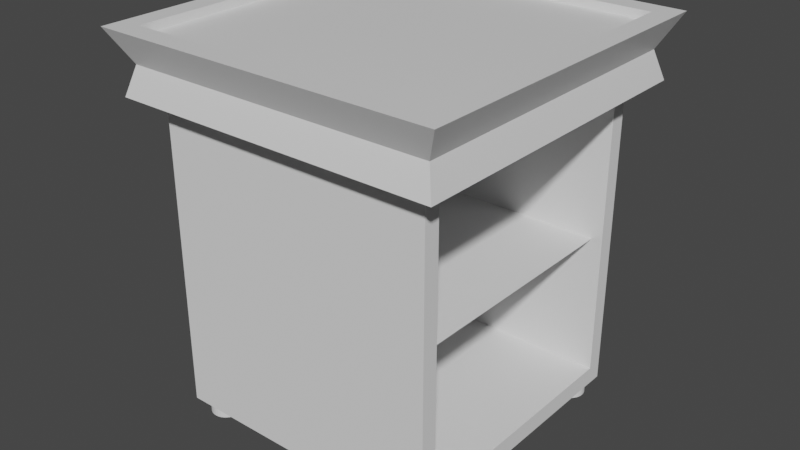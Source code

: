 # Source: Small_Table.blend  (saved by Blender 2.80.75; exported with 4.5.12 LTS)
import bpy
from mathutils import Matrix  # noqa: F401  (used for matrix-valued properties, if any)

bpy.ops.wm.read_factory_settings(use_empty=True)
scene = bpy.context.scene
scene.name = 'Scene'

# ---- collections
col_collection = bpy.data.collections.new('Collection'); scene.collection.children.link(col_collection)

# ---- materials (node trees are filled in below, after node groups)
mat_material = bpy.data.materials.new('Material')
mat_material.alpha_threshold = 0.0
mat_material.use_transparent_shadow = False
mat_material.line_color = (0.0, 0.0, 0.0, 1.0)

# ---- material node trees
mat_material.use_nodes = True; mat_material.node_tree.nodes.clear()
_N = mat_material.node_tree.nodes; _L = mat_material.node_tree.links
n0 = _N.new('ShaderNodeOutputMaterial'); n0.name = 'Material Output'; n0.location = (300, 300)
n1 = _N.new('ShaderNodeBsdfPrincipled'); n1.name = 'Principled BSDF'; n1.location = (10, 300)
n1.distribution = 'GGX'
n1.subsurface_method = 'BURLEY'
n1.inputs[2].default_value = 0.4
n1.inputs[3].default_value = 1.45
n1.inputs[27].default_value = (0.0, 0.0, 0.0, 1.0)
n1.inputs[28].default_value = 1.0
_L.new(n1.outputs[0], n0.inputs[0])
n0.is_active_output = True

# ---- world
world_world = bpy.data.worlds.new('World'); scene.world = world_world
world_world.use_nodes = True; world_world.node_tree.nodes.clear()
_N = world_world.node_tree.nodes; _L = world_world.node_tree.links
n0 = _N.new('ShaderNodeOutputWorld'); n0.name = 'World Output'; n0.location = (300, 300)
n1 = _N.new('ShaderNodeBackground'); n1.name = 'Background'; n1.location = (10, 300)
n1.inputs[0].default_value = (0.05088, 0.05088, 0.05088, 1.0)
_L.new(n1.outputs[0], n0.inputs[0])
n0.is_active_output = True
world_world.color = (0.05088, 0.05088, 0.05088)
world_world.use_sun_shadow = False
world_world.sun_shadow_jitter_overblur = 0.0

# ---- meshes
me_cube = bpy.data.meshes.new('Cube')
me_cube.from_pydata([(0.9751, 0.9751, 1.061), (1.055, 1.055, -1.026), (0.9751, -0.9751, 1.061), (1.055, -1.055, -1.026), (-0.9751, 0.9751, 1.061), (-1.055, 1.055, -1.026), (-0.9751, -0.9751, 1.061), (-1.055, -1.055, -1.026), (1.0, 1.0, -0.06207), (-1.0, -1.0, -0.06207), (1.0, -1.0, -0.06207), (-1.0, 1.0, -0.06207), (1.114, -1.114, 1.061), (-1.114, -1.114, 1.061), (1.114, 1.114, 1.061), (-1.114, 1.114, 1.061), (0.9751, -0.9751, 0.691), (-0.9751, -0.9751, 0.691), (0.9751, 0.9751, 0.691), (-0.9751, 0.9751, 0.691), (0.9751, -0.9751, 0.7805), (-0.9751, -0.9751, 0.7805), (0.9751, 0.9751, 0.7805), (-0.9751, 0.9751, 0.7805)], [], [(6, 2, 16, 17), (10, 12, 13, 9), (9, 13, 15, 11), (5, 1, 3, 7), (8, 14, 12, 10), (11, 15, 14, 8), (5, 11, 8, 1), (1, 8, 10, 3), (7, 9, 11, 5), (3, 10, 9, 7), (2, 6, 13, 12), (0, 2, 12, 14), (6, 4, 15, 13), (4, 0, 14, 15), (18, 19, 23, 22), (0, 4, 19, 18), (2, 0, 18, 16), (4, 6, 17, 19), (22, 23, 21, 20), (16, 18, 22, 20), (19, 17, 21, 23), (17, 16, 20, 21)])
_uv = me_cube.uv_layers.new(name='UVMap')
_uv.uv.foreach_set('vector', [0.6094, 0.2344, 0.3906, 0.2344, 0.3906, 0.2344, 0.6094, 0.2344, 0.4922, 0.25, 0.625, 0.25, 0.625, 0.5, 0.4922, 0.5, 0.4922, 0.5, 0.625, 0.5, 0.625, 0.75, 0.4922, 0.75, 0.375, 0.75, 0.625, 0.75, 0.625, 1.0, 0.375, 1.0, 0.2422, 0.5, 0.375, 0.5, 0.375, 0.75, 0.2422, 0.75, 0.7422, 0.5, 0.875, 0.5, 0.875, 0.75, 0.7422, 0.75, 0.625, 0.5, 0.7422, 0.5, 0.7422, 0.75, 0.625, 0.75, 0.125, 0.5, 0.2422, 0.5, 0.2422, 0.75, 0.125, 0.75, 0.375, 0.5, 0.4922, 0.5, 0.4922, 0.75, 0.375, 0.75, 0.375, 0.25, 0.4922, 0.25, 0.4922, 0.5, 0.375, 0.5, 0.3906, 0.2344, 0.6094, 0.2344, 0.625, 0.25, 0.375, 0.25, 0.3906, 0.01562, 0.3906, 0.2344, 0.375, 0.25, 0.375, 0.0, 0.6094, 0.2344, 0.6094, 0.01562, 0.625, 0.0, 0.625, 0.25, 0.6094, 0.01562, 0.3906, 0.01562, 0.375, 0.0, 0.625, 0.0, 0.3906, 0.01562, 0.6094, 0.01562, 0.6094, 0.01562, 0.3906, 0.01562, 0.3906, 0.01562, 0.6094, 0.01562, 0.6094, 0.01562, 0.3906, 0.01562, 0.3906, 0.2344, 0.3906, 0.01562, 0.3906, 0.01562, 0.3906, 0.2344, 0.6094, 0.01562, 0.6094, 0.2344, 0.6094, 0.2344, 0.6094, 0.01562, 0.3906, 0.01562, 0.6094, 0.01562, 0.6094, 0.2344, 0.3906, 0.2344, 0.3906, 0.2344, 0.3906, 0.01562, 0.3906, 0.01562, 0.3906, 0.2344, 0.6094, 0.01562, 0.6094, 0.2344, 0.6094, 0.2344, 0.6094, 0.01562, 0.6094, 0.2344, 0.3906, 0.2344, 0.3906, 0.2344, 0.6094, 0.2344])
_uv.active_render = True
_uv = me_cube.uv_layers.new(name='UVMap.001')
_uv.uv.foreach_set('vector', [0.6094, 0.2344, 0.3906, 0.2344, 0.3906, 0.2344, 0.6094, 0.2344, 0.4922, 0.25, 0.625, 0.25, 0.625, 0.5, 0.4922, 0.5, 0.4922, 0.5, 0.625, 0.5, 0.625, 0.75, 0.4922, 0.75, 0.375, 0.75, 0.625, 0.75, 0.625, 1.0, 0.375, 1.0, 0.2422, 0.5, 0.375, 0.5, 0.375, 0.75, 0.2422, 0.75, 0.7422, 0.5, 0.875, 0.5, 0.875, 0.75, 0.7422, 0.75, 0.625, 0.5, 0.7422, 0.5, 0.7422, 0.75, 0.625, 0.75, 0.125, 0.5, 0.2422, 0.5, 0.2422, 0.75, 0.125, 0.75, 0.375, 0.5, 0.4922, 0.5, 0.4922, 0.75, 0.375, 0.75, 0.375, 0.25, 0.4922, 0.25, 0.4922, 0.5, 0.375, 0.5, 0.3906, 0.2344, 0.6094, 0.2344, 0.625, 0.25, 0.375, 0.25, 0.3906, 0.01562, 0.3906, 0.2344, 0.375, 0.25, 0.375, 0.0, 0.6094, 0.2344, 0.6094, 0.01562, 0.625, 0.0, 0.625, 0.25, 0.6094, 0.01562, 0.3906, 0.01562, 0.375, 0.0, 0.625, 0.0, 0.3906, 0.01562, 0.6094, 0.01562, 0.6094, 0.01562, 0.3906, 0.01562, 0.3906, 0.01562, 0.6094, 0.01562, 0.6094, 0.01562, 0.3906, 0.01562, 0.3906, 0.2344, 0.3906, 0.01562, 0.3906, 0.01562, 0.3906, 0.2344, 0.6094, 0.01562, 0.6094, 0.2344, 0.6094, 0.2344, 0.6094, 0.01562, 0.3906, 0.01562, 0.6094, 0.01562, 0.6094, 0.2344, 0.3906, 0.2344, 0.3906, 0.2344, 0.3906, 0.01562, 0.3906, 0.01562, 0.3906, 0.2344, 0.6094, 0.01562, 0.6094, 0.2344, 0.6094, 0.2344, 0.6094, 0.01562, 0.6094, 0.2344, 0.3906, 0.2344, 0.3906, 0.2344, 0.6094, 0.2344])
me_cube.materials.append(mat_material)
me_cube.use_remesh_preserve_volume = False
me_cube.use_remesh_preserve_attributes = False
me_cube.use_mirror_vertex_groups = False
me_cube.update()
me_cube_001 = bpy.data.meshes.new('Cube.001')
me_cube_001.from_pydata([(-1.0, -1.0, -1.0), (-1.0, -1.0, 1.0), (-1.0, 1.0, -1.0), (-1.0, 1.0, 1.0), (1.0, -0.8844, -0.8844), (1.0, -0.8844, 0.8844), (1.0, 0.8844, -0.8844), (1.0, 0.8844, 0.8844), (1.0, 1.0, 1.0), (1.0, 1.0, -1.0), (1.0, -1.0, -1.0), (1.0, -1.0, 1.0), (-0.7488, 0.8844, 0.8844), (-0.7488, 0.8844, -0.8844), (-0.7488, -0.8844, -0.8844), (-0.7488, -0.8844, 0.8844), (-1.0, -1.0, 0.02364), (-1.0, 1.0, 0.02364), (1.0, 1.0, 0.02364), (1.0, -1.0, 0.02364), (1.0, 0.8844, 0.0209), (1.0, -0.8844, 0.0209), (-0.7488, 0.8844, 0.0209), (-0.7488, -0.8844, 0.0209), (0.9244, 0.8844, 0.0209), (0.9244, -0.8844, 0.0209)], [], [(16, 1, 3, 17), (17, 3, 8, 18), (4, 6, 13, 14), (19, 11, 1, 16), (2, 9, 10, 0), (8, 3, 1, 11), (20, 6, 9, 18), (6, 4, 10, 9), (5, 7, 8, 11), (21, 5, 11, 19), (22, 12, 15, 23), (7, 5, 15, 12), (20, 7, 12, 22), (21, 4, 14, 23), (5, 21, 23, 15), (6, 20, 22, 13), (13, 22, 23, 14), (4, 21, 19, 10), (7, 20, 18, 8), (10, 19, 16, 0), (2, 17, 18, 9), (0, 16, 17, 2), (23, 22, 24, 25)])
_uv = me_cube_001.uv_layers.new(name='UVMap')
_uv.uv.foreach_set('vector', [0.503, 0.0, 0.625, 0.0, 0.625, 0.25, 0.503, 0.25, 0.503, 0.25, 0.625, 0.25, 0.625, 0.5, 0.503, 0.5, 0.3895, 0.7355, 0.3895, 0.5145, 0.3895, 0.5145, 0.3895, 0.7355, 0.503, 0.75, 0.625, 0.75, 0.625, 1.0, 0.503, 1.0, 0.125, 0.5, 0.375, 0.5, 0.375, 0.75, 0.125, 0.75, 0.625, 0.5, 0.875, 0.5, 0.875, 0.75, 0.625, 0.75, 0.5026, 0.5145, 0.3895, 0.5145, 0.375, 0.5, 0.503, 0.5, 0.3895, 0.5145, 0.3895, 0.7355, 0.375, 0.75, 0.375, 0.5, 0.6105, 0.7355, 0.6105, 0.5145, 0.625, 0.5, 0.625, 0.75, 0.5026, 0.7355, 0.6105, 0.7355, 0.625, 0.75, 0.503, 0.75, 0.5026, 0.5145, 0.6105, 0.5145, 0.6105, 0.7355, 0.5026, 0.7355, 0.6105, 0.5145, 0.6105, 0.7355, 0.6105, 0.7355, 0.6105, 0.5145, 0.5026, 0.5145, 0.6105, 0.5145, 0.6105, 0.5145, 0.5026, 0.5145, 0.5026, 0.7355, 0.3895, 0.7355, 0.3895, 0.7355, 0.5026, 0.7355, 0.6105, 0.7355, 0.5026, 0.7355, 0.5026, 0.7355, 0.6105, 0.7355, 0.3895, 0.5145, 0.5026, 0.5145, 0.5026, 0.5145, 0.3895, 0.5145, 0.3895, 0.5145, 0.5026, 0.5145, 0.5026, 0.7355, 0.3895, 0.7355, 0.3895, 0.7355, 0.5026, 0.7355, 0.503, 0.75, 0.375, 0.75, 0.6105, 0.5145, 0.5026, 0.5145, 0.503, 0.5, 0.625, 0.5, 0.375, 0.75, 0.503, 0.75, 0.503, 1.0, 0.375, 1.0, 0.375, 0.25, 0.503, 0.25, 0.503, 0.5, 0.375, 0.5, 0.375, 0.0, 0.503, 0.0, 0.503, 0.25, 0.375, 0.25, 0.5026, 0.7355, 0.5026, 0.5145, 0.5026, 0.5145, 0.5026, 0.7355])
_uv.active_render = True
_uv = me_cube_001.uv_layers.new(name='UVMap.001')
_uv.uv.foreach_set('vector', [0.503, 0.0, 0.625, 0.0, 0.625, 0.25, 0.503, 0.25, 0.503, 0.25, 0.625, 0.25, 0.625, 0.5, 0.503, 0.5, 0.3895, 0.7355, 0.3895, 0.5145, 0.3895, 0.5145, 0.3895, 0.7355, 0.503, 0.75, 0.625, 0.75, 0.625, 1.0, 0.503, 1.0, 0.125, 0.5, 0.375, 0.5, 0.375, 0.75, 0.125, 0.75, 0.625, 0.5, 0.875, 0.5, 0.875, 0.75, 0.625, 0.75, 0.5026, 0.5145, 0.3895, 0.5145, 0.375, 0.5, 0.503, 0.5, 0.3895, 0.5145, 0.3895, 0.7355, 0.375, 0.75, 0.375, 0.5, 0.6105, 0.7355, 0.6105, 0.5145, 0.625, 0.5, 0.625, 0.75, 0.5026, 0.7355, 0.6105, 0.7355, 0.625, 0.75, 0.503, 0.75, 0.5026, 0.5145, 0.6105, 0.5145, 0.6105, 0.7355, 0.5026, 0.7355, 0.6105, 0.5145, 0.6105, 0.7355, 0.6105, 0.7355, 0.6105, 0.5145, 0.5026, 0.5145, 0.6105, 0.5145, 0.6105, 0.5145, 0.5026, 0.5145, 0.5026, 0.7355, 0.3895, 0.7355, 0.3895, 0.7355, 0.5026, 0.7355, 0.6105, 0.7355, 0.5026, 0.7355, 0.5026, 0.7355, 0.6105, 0.7355, 0.3895, 0.5145, 0.5026, 0.5145, 0.5026, 0.5145, 0.3895, 0.5145, 0.3895, 0.5145, 0.5026, 0.5145, 0.5026, 0.7355, 0.3895, 0.7355, 0.3895, 0.7355, 0.5026, 0.7355, 0.503, 0.75, 0.375, 0.75, 0.6105, 0.5145, 0.5026, 0.5145, 0.503, 0.5, 0.625, 0.5, 0.375, 0.75, 0.503, 0.75, 0.503, 1.0, 0.375, 1.0, 0.375, 0.25, 0.503, 0.25, 0.503, 0.5, 0.375, 0.5, 0.375, 0.0, 0.503, 0.0, 0.503, 0.25, 0.375, 0.25, 0.5026, 0.7355, 0.5026, 0.5145, 0.5026, 0.5145, 0.5026, 0.7355])
me_cube_001.use_remesh_preserve_volume = False
me_cube_001.use_remesh_preserve_attributes = False
me_cube_001.use_mirror_vertex_groups = False
me_cube_001.update()
me_cylinder_001 = bpy.data.meshes.new('Cylinder.001')
me_cylinder_001.from_pydata([(0.0, 1.0, -1.0), (0.0, 1.0, 1.0), (0.1951, 0.9808, -1.0), (0.1951, 0.9808, 1.0), (0.3827, 0.9239, -1.0), (0.3827, 0.9239, 1.0), (0.5556, 0.8315, -1.0), (0.5556, 0.8315, 1.0), (0.7071, 0.7071, -1.0), (0.7071, 0.7071, 1.0), (0.8315, 0.5556, -1.0), (0.8315, 0.5556, 1.0), (0.9239, 0.3827, -1.0), (0.9239, 0.3827, 1.0), (0.9808, 0.1951, -1.0), (0.9808, 0.1951, 1.0), (1.0, 7.55e-08, -1.0), (1.0, 7.55e-08, 1.0), (0.9808, -0.1951, -1.0), (0.9808, -0.1951, 1.0), (0.9239, -0.3827, -1.0), (0.9239, -0.3827, 1.0), (0.8315, -0.5556, -1.0), (0.8315, -0.5556, 1.0), (0.7071, -0.7071, -1.0), (0.7071, -0.7071, 1.0), (0.5556, -0.8315, -1.0), (0.5556, -0.8315, 1.0), (0.3827, -0.9239, -1.0), (0.3827, -0.9239, 1.0), (0.1951, -0.9808, -1.0), (0.1951, -0.9808, 1.0), (-3.258e-07, -1.0, -1.0), (-3.258e-07, -1.0, 1.0), (-0.1951, -0.9808, -1.0), (-0.1951, -0.9808, 1.0), (-0.3827, -0.9239, -1.0), (-0.3827, -0.9239, 1.0), (-0.5556, -0.8315, -1.0), (-0.5556, -0.8315, 1.0), (-0.7071, -0.7071, -1.0), (-0.7071, -0.7071, 1.0), (-0.8315, -0.5556, -1.0), (-0.8315, -0.5556, 1.0), (-0.9239, -0.3827, -1.0), (-0.9239, -0.3827, 1.0), (-0.9808, -0.1951, -1.0), (-0.9808, -0.1951, 1.0), (-1.0, 9.656e-07, -1.0), (-1.0, 9.656e-07, 1.0), (-0.9808, 0.1951, -1.0), (-0.9808, 0.1951, 1.0), (-0.9239, 0.3827, -1.0), (-0.9239, 0.3827, 1.0), (-0.8315, 0.5556, -1.0), (-0.8315, 0.5556, 1.0), (-0.7071, 0.7071, -1.0), (-0.7071, 0.7071, 1.0), (-0.5556, 0.8315, -1.0), (-0.5556, 0.8315, 1.0), (-0.3827, 0.9239, -1.0), (-0.3827, 0.9239, 1.0), (-0.1951, 0.9808, -1.0), (-0.1951, 0.9808, 1.0)], [], [(0, 1, 3, 2), (2, 3, 5, 4), (4, 5, 7, 6), (6, 7, 9, 8), (8, 9, 11, 10), (10, 11, 13, 12), (12, 13, 15, 14), (14, 15, 17, 16), (16, 17, 19, 18), (18, 19, 21, 20), (20, 21, 23, 22), (22, 23, 25, 24), (24, 25, 27, 26), (26, 27, 29, 28), (28, 29, 31, 30), (30, 31, 33, 32), (32, 33, 35, 34), (34, 35, 37, 36), (36, 37, 39, 38), (38, 39, 41, 40), (40, 41, 43, 42), (42, 43, 45, 44), (44, 45, 47, 46), (46, 47, 49, 48), (48, 49, 51, 50), (50, 51, 53, 52), (52, 53, 55, 54), (54, 55, 57, 56), (56, 57, 59, 58), (58, 59, 61, 60), (3, 1, 63, 61, 59, 57, 55, 53, 51, 49, 47, 45, 43, 41, 39, 37, 35, 33, 31, 29, 27, 25, 23, 21, 19, 17, 15, 13, 11, 9, 7, 5), (60, 61, 63, 62), (62, 63, 1, 0), (0, 2, 4, 6, 8, 10, 12, 14, 16, 18, 20, 22, 24, 26, 28, 30, 32, 34, 36, 38, 40, 42, 44, 46, 48, 50, 52, 54, 56, 58, 60, 62)])
_uv = me_cylinder_001.uv_layers.new(name='UVMap')
_uv.uv.foreach_set('vector', [1.0, 0.5, 1.0, 1.0, 0.9688, 1.0, 0.9688, 0.5, 0.9688, 0.5, 0.9688, 1.0, 0.9375, 1.0, 0.9375, 0.5, 0.9375, 0.5, 0.9375, 1.0, 0.9062, 1.0, 0.9062, 0.5, 0.9062, 0.5, 0.9062, 1.0, 0.875, 1.0, 0.875, 0.5, 0.875, 0.5, 0.875, 1.0, 0.8438, 1.0, 0.8438, 0.5, 0.8438, 0.5, 0.8438, 1.0, 0.8125, 1.0, 0.8125, 0.5, 0.8125, 0.5, 0.8125, 1.0, 0.7812, 1.0, 0.7812, 0.5, 0.7812, 0.5, 0.7812, 1.0, 0.75, 1.0, 0.75, 0.5, 0.75, 0.5, 0.75, 1.0, 0.7188, 1.0, 0.7188, 0.5, 0.7188, 0.5, 0.7188, 1.0, 0.6875, 1.0, 0.6875, 0.5, 0.6875, 0.5, 0.6875, 1.0, 0.6562, 1.0, 0.6562, 0.5, 0.6562, 0.5, 0.6562, 1.0, 0.625, 1.0, 0.625, 0.5, 0.625, 0.5, 0.625, 1.0, 0.5938, 1.0, 0.5938, 0.5, 0.5938, 0.5, 0.5938, 1.0, 0.5625, 1.0, 0.5625, 0.5, 0.5625, 0.5, 0.5625, 1.0, 0.5312, 1.0, 0.5312, 0.5, 0.5312, 0.5, 0.5312, 1.0, 0.5, 1.0, 0.5, 0.5, 0.5, 0.5, 0.5, 1.0, 0.4688, 1.0, 0.4688, 0.5, 0.4688, 0.5, 0.4688, 1.0, 0.4375, 1.0, 0.4375, 0.5, 0.4375, 0.5, 0.4375, 1.0, 0.4062, 1.0, 0.4062, 0.5, 0.4062, 0.5, 0.4062, 1.0, 0.375, 1.0, 0.375, 0.5, 0.375, 0.5, 0.375, 1.0, 0.3438, 1.0, 0.3438, 0.5, 0.3438, 0.5, 0.3438, 1.0, 0.3125, 1.0, 0.3125, 0.5, 0.3125, 0.5, 0.3125, 1.0, 0.2812, 1.0, 0.2812, 0.5, 0.2812, 0.5, 0.2812, 1.0, 0.25, 1.0, 0.25, 0.5, 0.25, 0.5, 0.25, 1.0, 0.2188, 1.0, 0.2188, 0.5, 0.2188, 0.5, 0.2188, 1.0, 0.1875, 1.0, 0.1875, 0.5, 0.1875, 0.5, 0.1875, 1.0, 0.1562, 1.0, 0.1562, 0.5, 0.1562, 0.5, 0.1562, 1.0, 0.125, 1.0, 0.125, 0.5, 0.125, 0.5, 0.125, 1.0, 0.09375, 1.0, 0.09375, 0.5, 0.09375, 0.5, 0.09375, 1.0, 0.0625, 1.0, 0.0625, 0.5, 0.2968, 0.4854, 0.25, 0.49, 0.2032, 0.4854, 0.1582, 0.4717, 0.1167, 0.4496, 0.08029, 0.4197, 0.05045, 0.3833, 0.02827, 0.3418, 0.01461, 0.2968, 0.01, 0.25, 0.01461, 0.2032, 0.02827, 0.1582, 0.05045, 0.1167, 0.08029, 0.08029, 0.1167, 0.05045, 0.1582, 0.02827, 0.2032, 0.01461, 0.25, 0.01, 0.2968, 0.01461, 0.3418, 0.02827, 0.3833, 0.05045, 0.4197, 0.08029, 0.4496, 0.1167, 0.4717, 0.1582, 0.4854, 0.2032, 0.49, 0.25, 0.4854, 0.2968, 0.4717, 0.3418, 0.4496, 0.3833, 0.4197, 0.4197, 0.3833, 0.4496, 0.3418, 0.4717, 0.0625, 0.5, 0.0625, 1.0, 0.03125, 1.0, 0.03125, 0.5, 0.03125, 0.5, 0.03125, 1.0, 0.0, 1.0, 0.0, 0.5, 0.75, 0.49, 0.7968, 0.4854, 0.8418, 0.4717, 0.8833, 0.4496, 0.9197, 0.4197, 0.9496, 0.3833, 0.9717, 0.3418, 0.9854, 0.2968, 0.99, 0.25, 0.9854, 0.2032, 0.9717, 0.1582, 0.9496, 0.1167, 0.9197, 0.08029, 0.8833, 0.05045, 0.8418, 0.02827, 0.7968, 0.01461, 0.75, 0.01, 0.7032, 0.01461, 0.6582, 0.02827, 0.6167, 0.05045, 0.5803, 0.08029, 0.5504, 0.1167, 0.5283, 0.1582, 0.5146, 0.2032, 0.51, 0.25, 0.5146, 0.2968, 0.5283, 0.3418, 0.5504, 0.3833, 0.5803, 0.4197, 0.6167, 0.4496, 0.6582, 0.4717, 0.7032, 0.4854])
_uv.active_render = True
_uv = me_cylinder_001.uv_layers.new(name='UVMap.001')
_uv.uv.foreach_set('vector', [1.0, 0.5, 1.0, 1.0, 0.9688, 1.0, 0.9688, 0.5, 0.9688, 0.5, 0.9688, 1.0, 0.9375, 1.0, 0.9375, 0.5, 0.9375, 0.5, 0.9375, 1.0, 0.9062, 1.0, 0.9062, 0.5, 0.9062, 0.5, 0.9062, 1.0, 0.875, 1.0, 0.875, 0.5, 0.875, 0.5, 0.875, 1.0, 0.8438, 1.0, 0.8438, 0.5, 0.8438, 0.5, 0.8438, 1.0, 0.8125, 1.0, 0.8125, 0.5, 0.8125, 0.5, 0.8125, 1.0, 0.7812, 1.0, 0.7812, 0.5, 0.7812, 0.5, 0.7812, 1.0, 0.75, 1.0, 0.75, 0.5, 0.75, 0.5, 0.75, 1.0, 0.7188, 1.0, 0.7188, 0.5, 0.7188, 0.5, 0.7188, 1.0, 0.6875, 1.0, 0.6875, 0.5, 0.6875, 0.5, 0.6875, 1.0, 0.6562, 1.0, 0.6562, 0.5, 0.6562, 0.5, 0.6562, 1.0, 0.625, 1.0, 0.625, 0.5, 0.625, 0.5, 0.625, 1.0, 0.5938, 1.0, 0.5938, 0.5, 0.5938, 0.5, 0.5938, 1.0, 0.5625, 1.0, 0.5625, 0.5, 0.5625, 0.5, 0.5625, 1.0, 0.5312, 1.0, 0.5312, 0.5, 0.5312, 0.5, 0.5312, 1.0, 0.5, 1.0, 0.5, 0.5, 0.5, 0.5, 0.5, 1.0, 0.4688, 1.0, 0.4688, 0.5, 0.4688, 0.5, 0.4688, 1.0, 0.4375, 1.0, 0.4375, 0.5, 0.4375, 0.5, 0.4375, 1.0, 0.4062, 1.0, 0.4062, 0.5, 0.4062, 0.5, 0.4062, 1.0, 0.375, 1.0, 0.375, 0.5, 0.375, 0.5, 0.375, 1.0, 0.3438, 1.0, 0.3438, 0.5, 0.3438, 0.5, 0.3438, 1.0, 0.3125, 1.0, 0.3125, 0.5, 0.3125, 0.5, 0.3125, 1.0, 0.2812, 1.0, 0.2812, 0.5, 0.2812, 0.5, 0.2812, 1.0, 0.25, 1.0, 0.25, 0.5, 0.25, 0.5, 0.25, 1.0, 0.2188, 1.0, 0.2188, 0.5, 0.2188, 0.5, 0.2188, 1.0, 0.1875, 1.0, 0.1875, 0.5, 0.1875, 0.5, 0.1875, 1.0, 0.1562, 1.0, 0.1562, 0.5, 0.1562, 0.5, 0.1562, 1.0, 0.125, 1.0, 0.125, 0.5, 0.125, 0.5, 0.125, 1.0, 0.09375, 1.0, 0.09375, 0.5, 0.09375, 0.5, 0.09375, 1.0, 0.0625, 1.0, 0.0625, 0.5, 0.2968, 0.4854, 0.25, 0.49, 0.2032, 0.4854, 0.1582, 0.4717, 0.1167, 0.4496, 0.08029, 0.4197, 0.05045, 0.3833, 0.02827, 0.3418, 0.01461, 0.2968, 0.01, 0.25, 0.01461, 0.2032, 0.02827, 0.1582, 0.05045, 0.1167, 0.08029, 0.08029, 0.1167, 0.05045, 0.1582, 0.02827, 0.2032, 0.01461, 0.25, 0.01, 0.2968, 0.01461, 0.3418, 0.02827, 0.3833, 0.05045, 0.4197, 0.08029, 0.4496, 0.1167, 0.4717, 0.1582, 0.4854, 0.2032, 0.49, 0.25, 0.4854, 0.2968, 0.4717, 0.3418, 0.4496, 0.3833, 0.4197, 0.4197, 0.3833, 0.4496, 0.3418, 0.4717, 0.0625, 0.5, 0.0625, 1.0, 0.03125, 1.0, 0.03125, 0.5, 0.03125, 0.5, 0.03125, 1.0, 0.0, 1.0, 0.0, 0.5, 0.75, 0.49, 0.7968, 0.4854, 0.8418, 0.4717, 0.8833, 0.4496, 0.9197, 0.4197, 0.9496, 0.3833, 0.9717, 0.3418, 0.9854, 0.2968, 0.99, 0.25, 0.9854, 0.2032, 0.9717, 0.1582, 0.9496, 0.1167, 0.9197, 0.08029, 0.8833, 0.05045, 0.8418, 0.02827, 0.7968, 0.01461, 0.75, 0.01, 0.7032, 0.01461, 0.6582, 0.02827, 0.6167, 0.05045, 0.5803, 0.08029, 0.5504, 0.1167, 0.5283, 0.1582, 0.5146, 0.2032, 0.51, 0.25, 0.5146, 0.2968, 0.5283, 0.3418, 0.5504, 0.3833, 0.5803, 0.4197, 0.6167, 0.4496, 0.6582, 0.4717, 0.7032, 0.4854])
me_cylinder_001.use_remesh_preserve_volume = False
me_cylinder_001.use_remesh_preserve_attributes = False
me_cylinder_001.use_mirror_vertex_groups = False
me_cylinder_001.update()
me_cylinder_002 = bpy.data.meshes.new('Cylinder.002')
me_cylinder_002.from_pydata([(0.0, 1.0, -1.0), (0.0, 1.0, 1.0), (0.1951, 0.9808, -1.0), (0.1951, 0.9808, 1.0), (0.3827, 0.9239, -1.0), (0.3827, 0.9239, 1.0), (0.5556, 0.8315, -1.0), (0.5556, 0.8315, 1.0), (0.7071, 0.7071, -1.0), (0.7071, 0.7071, 1.0), (0.8315, 0.5556, -1.0), (0.8315, 0.5556, 1.0), (0.9239, 0.3827, -1.0), (0.9239, 0.3827, 1.0), (0.9808, 0.1951, -1.0), (0.9808, 0.1951, 1.0), (1.0, 7.55e-08, -1.0), (1.0, 7.55e-08, 1.0), (0.9808, -0.1951, -1.0), (0.9808, -0.1951, 1.0), (0.9239, -0.3827, -1.0), (0.9239, -0.3827, 1.0), (0.8315, -0.5556, -1.0), (0.8315, -0.5556, 1.0), (0.7071, -0.7071, -1.0), (0.7071, -0.7071, 1.0), (0.5556, -0.8315, -1.0), (0.5556, -0.8315, 1.0), (0.3827, -0.9239, -1.0), (0.3827, -0.9239, 1.0), (0.1951, -0.9808, -1.0), (0.1951, -0.9808, 1.0), (-3.258e-07, -1.0, -1.0), (-3.258e-07, -1.0, 1.0), (-0.1951, -0.9808, -1.0), (-0.1951, -0.9808, 1.0), (-0.3827, -0.9239, -1.0), (-0.3827, -0.9239, 1.0), (-0.5556, -0.8315, -1.0), (-0.5556, -0.8315, 1.0), (-0.7071, -0.7071, -1.0), (-0.7071, -0.7071, 1.0), (-0.8315, -0.5556, -1.0), (-0.8315, -0.5556, 1.0), (-0.9239, -0.3827, -1.0), (-0.9239, -0.3827, 1.0), (-0.9808, -0.1951, -1.0), (-0.9808, -0.1951, 1.0), (-1.0, 9.656e-07, -1.0), (-1.0, 9.656e-07, 1.0), (-0.9808, 0.1951, -1.0), (-0.9808, 0.1951, 1.0), (-0.9239, 0.3827, -1.0), (-0.9239, 0.3827, 1.0), (-0.8315, 0.5556, -1.0), (-0.8315, 0.5556, 1.0), (-0.7071, 0.7071, -1.0), (-0.7071, 0.7071, 1.0), (-0.5556, 0.8315, -1.0), (-0.5556, 0.8315, 1.0), (-0.3827, 0.9239, -1.0), (-0.3827, 0.9239, 1.0), (-0.1951, 0.9808, -1.0), (-0.1951, 0.9808, 1.0)], [], [(0, 1, 3, 2), (2, 3, 5, 4), (4, 5, 7, 6), (6, 7, 9, 8), (8, 9, 11, 10), (10, 11, 13, 12), (12, 13, 15, 14), (14, 15, 17, 16), (16, 17, 19, 18), (18, 19, 21, 20), (20, 21, 23, 22), (22, 23, 25, 24), (24, 25, 27, 26), (26, 27, 29, 28), (28, 29, 31, 30), (30, 31, 33, 32), (32, 33, 35, 34), (34, 35, 37, 36), (36, 37, 39, 38), (38, 39, 41, 40), (40, 41, 43, 42), (42, 43, 45, 44), (44, 45, 47, 46), (46, 47, 49, 48), (48, 49, 51, 50), (50, 51, 53, 52), (52, 53, 55, 54), (54, 55, 57, 56), (56, 57, 59, 58), (58, 59, 61, 60), (3, 1, 63, 61, 59, 57, 55, 53, 51, 49, 47, 45, 43, 41, 39, 37, 35, 33, 31, 29, 27, 25, 23, 21, 19, 17, 15, 13, 11, 9, 7, 5), (60, 61, 63, 62), (62, 63, 1, 0), (0, 2, 4, 6, 8, 10, 12, 14, 16, 18, 20, 22, 24, 26, 28, 30, 32, 34, 36, 38, 40, 42, 44, 46, 48, 50, 52, 54, 56, 58, 60, 62)])
_uv = me_cylinder_002.uv_layers.new(name='UVMap')
_uv.uv.foreach_set('vector', [1.0, 0.5, 1.0, 1.0, 0.9688, 1.0, 0.9688, 0.5, 0.9688, 0.5, 0.9688, 1.0, 0.9375, 1.0, 0.9375, 0.5, 0.9375, 0.5, 0.9375, 1.0, 0.9062, 1.0, 0.9062, 0.5, 0.9062, 0.5, 0.9062, 1.0, 0.875, 1.0, 0.875, 0.5, 0.875, 0.5, 0.875, 1.0, 0.8438, 1.0, 0.8438, 0.5, 0.8438, 0.5, 0.8438, 1.0, 0.8125, 1.0, 0.8125, 0.5, 0.8125, 0.5, 0.8125, 1.0, 0.7812, 1.0, 0.7812, 0.5, 0.7812, 0.5, 0.7812, 1.0, 0.75, 1.0, 0.75, 0.5, 0.75, 0.5, 0.75, 1.0, 0.7188, 1.0, 0.7188, 0.5, 0.7188, 0.5, 0.7188, 1.0, 0.6875, 1.0, 0.6875, 0.5, 0.6875, 0.5, 0.6875, 1.0, 0.6562, 1.0, 0.6562, 0.5, 0.6562, 0.5, 0.6562, 1.0, 0.625, 1.0, 0.625, 0.5, 0.625, 0.5, 0.625, 1.0, 0.5938, 1.0, 0.5938, 0.5, 0.5938, 0.5, 0.5938, 1.0, 0.5625, 1.0, 0.5625, 0.5, 0.5625, 0.5, 0.5625, 1.0, 0.5312, 1.0, 0.5312, 0.5, 0.5312, 0.5, 0.5312, 1.0, 0.5, 1.0, 0.5, 0.5, 0.5, 0.5, 0.5, 1.0, 0.4688, 1.0, 0.4688, 0.5, 0.4688, 0.5, 0.4688, 1.0, 0.4375, 1.0, 0.4375, 0.5, 0.4375, 0.5, 0.4375, 1.0, 0.4062, 1.0, 0.4062, 0.5, 0.4062, 0.5, 0.4062, 1.0, 0.375, 1.0, 0.375, 0.5, 0.375, 0.5, 0.375, 1.0, 0.3438, 1.0, 0.3438, 0.5, 0.3438, 0.5, 0.3438, 1.0, 0.3125, 1.0, 0.3125, 0.5, 0.3125, 0.5, 0.3125, 1.0, 0.2812, 1.0, 0.2812, 0.5, 0.2812, 0.5, 0.2812, 1.0, 0.25, 1.0, 0.25, 0.5, 0.25, 0.5, 0.25, 1.0, 0.2188, 1.0, 0.2188, 0.5, 0.2188, 0.5, 0.2188, 1.0, 0.1875, 1.0, 0.1875, 0.5, 0.1875, 0.5, 0.1875, 1.0, 0.1562, 1.0, 0.1562, 0.5, 0.1562, 0.5, 0.1562, 1.0, 0.125, 1.0, 0.125, 0.5, 0.125, 0.5, 0.125, 1.0, 0.09375, 1.0, 0.09375, 0.5, 0.09375, 0.5, 0.09375, 1.0, 0.0625, 1.0, 0.0625, 0.5, 0.2968, 0.4854, 0.25, 0.49, 0.2032, 0.4854, 0.1582, 0.4717, 0.1167, 0.4496, 0.08029, 0.4197, 0.05045, 0.3833, 0.02827, 0.3418, 0.01461, 0.2968, 0.01, 0.25, 0.01461, 0.2032, 0.02827, 0.1582, 0.05045, 0.1167, 0.08029, 0.08029, 0.1167, 0.05045, 0.1582, 0.02827, 0.2032, 0.01461, 0.25, 0.01, 0.2968, 0.01461, 0.3418, 0.02827, 0.3833, 0.05045, 0.4197, 0.08029, 0.4496, 0.1167, 0.4717, 0.1582, 0.4854, 0.2032, 0.49, 0.25, 0.4854, 0.2968, 0.4717, 0.3418, 0.4496, 0.3833, 0.4197, 0.4197, 0.3833, 0.4496, 0.3418, 0.4717, 0.0625, 0.5, 0.0625, 1.0, 0.03125, 1.0, 0.03125, 0.5, 0.03125, 0.5, 0.03125, 1.0, 0.0, 1.0, 0.0, 0.5, 0.75, 0.49, 0.7968, 0.4854, 0.8418, 0.4717, 0.8833, 0.4496, 0.9197, 0.4197, 0.9496, 0.3833, 0.9717, 0.3418, 0.9854, 0.2968, 0.99, 0.25, 0.9854, 0.2032, 0.9717, 0.1582, 0.9496, 0.1167, 0.9197, 0.08029, 0.8833, 0.05045, 0.8418, 0.02827, 0.7968, 0.01461, 0.75, 0.01, 0.7032, 0.01461, 0.6582, 0.02827, 0.6167, 0.05045, 0.5803, 0.08029, 0.5504, 0.1167, 0.5283, 0.1582, 0.5146, 0.2032, 0.51, 0.25, 0.5146, 0.2968, 0.5283, 0.3418, 0.5504, 0.3833, 0.5803, 0.4197, 0.6167, 0.4496, 0.6582, 0.4717, 0.7032, 0.4854])
_uv.active_render = True
_uv = me_cylinder_002.uv_layers.new(name='UVMap.001')
_uv.uv.foreach_set('vector', [1.0, 0.5, 1.0, 1.0, 0.9688, 1.0, 0.9688, 0.5, 0.9688, 0.5, 0.9688, 1.0, 0.9375, 1.0, 0.9375, 0.5, 0.9375, 0.5, 0.9375, 1.0, 0.9062, 1.0, 0.9062, 0.5, 0.9062, 0.5, 0.9062, 1.0, 0.875, 1.0, 0.875, 0.5, 0.875, 0.5, 0.875, 1.0, 0.8438, 1.0, 0.8438, 0.5, 0.8438, 0.5, 0.8438, 1.0, 0.8125, 1.0, 0.8125, 0.5, 0.8125, 0.5, 0.8125, 1.0, 0.7812, 1.0, 0.7812, 0.5, 0.7812, 0.5, 0.7812, 1.0, 0.75, 1.0, 0.75, 0.5, 0.75, 0.5, 0.75, 1.0, 0.7188, 1.0, 0.7188, 0.5, 0.7188, 0.5, 0.7188, 1.0, 0.6875, 1.0, 0.6875, 0.5, 0.6875, 0.5, 0.6875, 1.0, 0.6562, 1.0, 0.6562, 0.5, 0.6562, 0.5, 0.6562, 1.0, 0.625, 1.0, 0.625, 0.5, 0.625, 0.5, 0.625, 1.0, 0.5938, 1.0, 0.5938, 0.5, 0.5938, 0.5, 0.5938, 1.0, 0.5625, 1.0, 0.5625, 0.5, 0.5625, 0.5, 0.5625, 1.0, 0.5312, 1.0, 0.5312, 0.5, 0.5312, 0.5, 0.5312, 1.0, 0.5, 1.0, 0.5, 0.5, 0.5, 0.5, 0.5, 1.0, 0.4688, 1.0, 0.4688, 0.5, 0.4688, 0.5, 0.4688, 1.0, 0.4375, 1.0, 0.4375, 0.5, 0.4375, 0.5, 0.4375, 1.0, 0.4062, 1.0, 0.4062, 0.5, 0.4062, 0.5, 0.4062, 1.0, 0.375, 1.0, 0.375, 0.5, 0.375, 0.5, 0.375, 1.0, 0.3438, 1.0, 0.3438, 0.5, 0.3438, 0.5, 0.3438, 1.0, 0.3125, 1.0, 0.3125, 0.5, 0.3125, 0.5, 0.3125, 1.0, 0.2812, 1.0, 0.2812, 0.5, 0.2812, 0.5, 0.2812, 1.0, 0.25, 1.0, 0.25, 0.5, 0.25, 0.5, 0.25, 1.0, 0.2188, 1.0, 0.2188, 0.5, 0.2188, 0.5, 0.2188, 1.0, 0.1875, 1.0, 0.1875, 0.5, 0.1875, 0.5, 0.1875, 1.0, 0.1562, 1.0, 0.1562, 0.5, 0.1562, 0.5, 0.1562, 1.0, 0.125, 1.0, 0.125, 0.5, 0.125, 0.5, 0.125, 1.0, 0.09375, 1.0, 0.09375, 0.5, 0.09375, 0.5, 0.09375, 1.0, 0.0625, 1.0, 0.0625, 0.5, 0.2968, 0.4854, 0.25, 0.49, 0.2032, 0.4854, 0.1582, 0.4717, 0.1167, 0.4496, 0.08029, 0.4197, 0.05045, 0.3833, 0.02827, 0.3418, 0.01461, 0.2968, 0.01, 0.25, 0.01461, 0.2032, 0.02827, 0.1582, 0.05045, 0.1167, 0.08029, 0.08029, 0.1167, 0.05045, 0.1582, 0.02827, 0.2032, 0.01461, 0.25, 0.01, 0.2968, 0.01461, 0.3418, 0.02827, 0.3833, 0.05045, 0.4197, 0.08029, 0.4496, 0.1167, 0.4717, 0.1582, 0.4854, 0.2032, 0.49, 0.25, 0.4854, 0.2968, 0.4717, 0.3418, 0.4496, 0.3833, 0.4197, 0.4197, 0.3833, 0.4496, 0.3418, 0.4717, 0.0625, 0.5, 0.0625, 1.0, 0.03125, 1.0, 0.03125, 0.5, 0.03125, 0.5, 0.03125, 1.0, 0.0, 1.0, 0.0, 0.5, 0.75, 0.49, 0.7968, 0.4854, 0.8418, 0.4717, 0.8833, 0.4496, 0.9197, 0.4197, 0.9496, 0.3833, 0.9717, 0.3418, 0.9854, 0.2968, 0.99, 0.25, 0.9854, 0.2032, 0.9717, 0.1582, 0.9496, 0.1167, 0.9197, 0.08029, 0.8833, 0.05045, 0.8418, 0.02827, 0.7968, 0.01461, 0.75, 0.01, 0.7032, 0.01461, 0.6582, 0.02827, 0.6167, 0.05045, 0.5803, 0.08029, 0.5504, 0.1167, 0.5283, 0.1582, 0.5146, 0.2032, 0.51, 0.25, 0.5146, 0.2968, 0.5283, 0.3418, 0.5504, 0.3833, 0.5803, 0.4197, 0.6167, 0.4496, 0.6582, 0.4717, 0.7032, 0.4854])
me_cylinder_002.use_remesh_preserve_volume = False
me_cylinder_002.use_remesh_preserve_attributes = False
me_cylinder_002.use_mirror_vertex_groups = False
me_cylinder_002.update()
me_cylinder_003 = bpy.data.meshes.new('Cylinder.003')
me_cylinder_003.from_pydata([(0.0, 1.0, -1.0), (0.0, 1.0, 1.0), (0.1951, 0.9808, -1.0), (0.1951, 0.9808, 1.0), (0.3827, 0.9239, -1.0), (0.3827, 0.9239, 1.0), (0.5556, 0.8315, -1.0), (0.5556, 0.8315, 1.0), (0.7071, 0.7071, -1.0), (0.7071, 0.7071, 1.0), (0.8315, 0.5556, -1.0), (0.8315, 0.5556, 1.0), (0.9239, 0.3827, -1.0), (0.9239, 0.3827, 1.0), (0.9808, 0.1951, -1.0), (0.9808, 0.1951, 1.0), (1.0, 7.55e-08, -1.0), (1.0, 7.55e-08, 1.0), (0.9808, -0.1951, -1.0), (0.9808, -0.1951, 1.0), (0.9239, -0.3827, -1.0), (0.9239, -0.3827, 1.0), (0.8315, -0.5556, -1.0), (0.8315, -0.5556, 1.0), (0.7071, -0.7071, -1.0), (0.7071, -0.7071, 1.0), (0.5556, -0.8315, -1.0), (0.5556, -0.8315, 1.0), (0.3827, -0.9239, -1.0), (0.3827, -0.9239, 1.0), (0.1951, -0.9808, -1.0), (0.1951, -0.9808, 1.0), (-3.258e-07, -1.0, -1.0), (-3.258e-07, -1.0, 1.0), (-0.1951, -0.9808, -1.0), (-0.1951, -0.9808, 1.0), (-0.3827, -0.9239, -1.0), (-0.3827, -0.9239, 1.0), (-0.5556, -0.8315, -1.0), (-0.5556, -0.8315, 1.0), (-0.7071, -0.7071, -1.0), (-0.7071, -0.7071, 1.0), (-0.8315, -0.5556, -1.0), (-0.8315, -0.5556, 1.0), (-0.9239, -0.3827, -1.0), (-0.9239, -0.3827, 1.0), (-0.9808, -0.1951, -1.0), (-0.9808, -0.1951, 1.0), (-1.0, 9.656e-07, -1.0), (-1.0, 9.656e-07, 1.0), (-0.9808, 0.1951, -1.0), (-0.9808, 0.1951, 1.0), (-0.9239, 0.3827, -1.0), (-0.9239, 0.3827, 1.0), (-0.8315, 0.5556, -1.0), (-0.8315, 0.5556, 1.0), (-0.7071, 0.7071, -1.0), (-0.7071, 0.7071, 1.0), (-0.5556, 0.8315, -1.0), (-0.5556, 0.8315, 1.0), (-0.3827, 0.9239, -1.0), (-0.3827, 0.9239, 1.0), (-0.1951, 0.9808, -1.0), (-0.1951, 0.9808, 1.0)], [], [(0, 1, 3, 2), (2, 3, 5, 4), (4, 5, 7, 6), (6, 7, 9, 8), (8, 9, 11, 10), (10, 11, 13, 12), (12, 13, 15, 14), (14, 15, 17, 16), (16, 17, 19, 18), (18, 19, 21, 20), (20, 21, 23, 22), (22, 23, 25, 24), (24, 25, 27, 26), (26, 27, 29, 28), (28, 29, 31, 30), (30, 31, 33, 32), (32, 33, 35, 34), (34, 35, 37, 36), (36, 37, 39, 38), (38, 39, 41, 40), (40, 41, 43, 42), (42, 43, 45, 44), (44, 45, 47, 46), (46, 47, 49, 48), (48, 49, 51, 50), (50, 51, 53, 52), (52, 53, 55, 54), (54, 55, 57, 56), (56, 57, 59, 58), (58, 59, 61, 60), (3, 1, 63, 61, 59, 57, 55, 53, 51, 49, 47, 45, 43, 41, 39, 37, 35, 33, 31, 29, 27, 25, 23, 21, 19, 17, 15, 13, 11, 9, 7, 5), (60, 61, 63, 62), (62, 63, 1, 0), (0, 2, 4, 6, 8, 10, 12, 14, 16, 18, 20, 22, 24, 26, 28, 30, 32, 34, 36, 38, 40, 42, 44, 46, 48, 50, 52, 54, 56, 58, 60, 62)])
_uv = me_cylinder_003.uv_layers.new(name='UVMap')
_uv.uv.foreach_set('vector', [1.0, 0.5, 1.0, 1.0, 0.9688, 1.0, 0.9688, 0.5, 0.9688, 0.5, 0.9688, 1.0, 0.9375, 1.0, 0.9375, 0.5, 0.9375, 0.5, 0.9375, 1.0, 0.9062, 1.0, 0.9062, 0.5, 0.9062, 0.5, 0.9062, 1.0, 0.875, 1.0, 0.875, 0.5, 0.875, 0.5, 0.875, 1.0, 0.8438, 1.0, 0.8438, 0.5, 0.8438, 0.5, 0.8438, 1.0, 0.8125, 1.0, 0.8125, 0.5, 0.8125, 0.5, 0.8125, 1.0, 0.7812, 1.0, 0.7812, 0.5, 0.7812, 0.5, 0.7812, 1.0, 0.75, 1.0, 0.75, 0.5, 0.75, 0.5, 0.75, 1.0, 0.7188, 1.0, 0.7188, 0.5, 0.7188, 0.5, 0.7188, 1.0, 0.6875, 1.0, 0.6875, 0.5, 0.6875, 0.5, 0.6875, 1.0, 0.6562, 1.0, 0.6562, 0.5, 0.6562, 0.5, 0.6562, 1.0, 0.625, 1.0, 0.625, 0.5, 0.625, 0.5, 0.625, 1.0, 0.5938, 1.0, 0.5938, 0.5, 0.5938, 0.5, 0.5938, 1.0, 0.5625, 1.0, 0.5625, 0.5, 0.5625, 0.5, 0.5625, 1.0, 0.5312, 1.0, 0.5312, 0.5, 0.5312, 0.5, 0.5312, 1.0, 0.5, 1.0, 0.5, 0.5, 0.5, 0.5, 0.5, 1.0, 0.4688, 1.0, 0.4688, 0.5, 0.4688, 0.5, 0.4688, 1.0, 0.4375, 1.0, 0.4375, 0.5, 0.4375, 0.5, 0.4375, 1.0, 0.4062, 1.0, 0.4062, 0.5, 0.4062, 0.5, 0.4062, 1.0, 0.375, 1.0, 0.375, 0.5, 0.375, 0.5, 0.375, 1.0, 0.3438, 1.0, 0.3438, 0.5, 0.3438, 0.5, 0.3438, 1.0, 0.3125, 1.0, 0.3125, 0.5, 0.3125, 0.5, 0.3125, 1.0, 0.2812, 1.0, 0.2812, 0.5, 0.2812, 0.5, 0.2812, 1.0, 0.25, 1.0, 0.25, 0.5, 0.25, 0.5, 0.25, 1.0, 0.2188, 1.0, 0.2188, 0.5, 0.2188, 0.5, 0.2188, 1.0, 0.1875, 1.0, 0.1875, 0.5, 0.1875, 0.5, 0.1875, 1.0, 0.1562, 1.0, 0.1562, 0.5, 0.1562, 0.5, 0.1562, 1.0, 0.125, 1.0, 0.125, 0.5, 0.125, 0.5, 0.125, 1.0, 0.09375, 1.0, 0.09375, 0.5, 0.09375, 0.5, 0.09375, 1.0, 0.0625, 1.0, 0.0625, 0.5, 0.2968, 0.4854, 0.25, 0.49, 0.2032, 0.4854, 0.1582, 0.4717, 0.1167, 0.4496, 0.08029, 0.4197, 0.05045, 0.3833, 0.02827, 0.3418, 0.01461, 0.2968, 0.01, 0.25, 0.01461, 0.2032, 0.02827, 0.1582, 0.05045, 0.1167, 0.08029, 0.08029, 0.1167, 0.05045, 0.1582, 0.02827, 0.2032, 0.01461, 0.25, 0.01, 0.2968, 0.01461, 0.3418, 0.02827, 0.3833, 0.05045, 0.4197, 0.08029, 0.4496, 0.1167, 0.4717, 0.1582, 0.4854, 0.2032, 0.49, 0.25, 0.4854, 0.2968, 0.4717, 0.3418, 0.4496, 0.3833, 0.4197, 0.4197, 0.3833, 0.4496, 0.3418, 0.4717, 0.0625, 0.5, 0.0625, 1.0, 0.03125, 1.0, 0.03125, 0.5, 0.03125, 0.5, 0.03125, 1.0, 0.0, 1.0, 0.0, 0.5, 0.75, 0.49, 0.7968, 0.4854, 0.8418, 0.4717, 0.8833, 0.4496, 0.9197, 0.4197, 0.9496, 0.3833, 0.9717, 0.3418, 0.9854, 0.2968, 0.99, 0.25, 0.9854, 0.2032, 0.9717, 0.1582, 0.9496, 0.1167, 0.9197, 0.08029, 0.8833, 0.05045, 0.8418, 0.02827, 0.7968, 0.01461, 0.75, 0.01, 0.7032, 0.01461, 0.6582, 0.02827, 0.6167, 0.05045, 0.5803, 0.08029, 0.5504, 0.1167, 0.5283, 0.1582, 0.5146, 0.2032, 0.51, 0.25, 0.5146, 0.2968, 0.5283, 0.3418, 0.5504, 0.3833, 0.5803, 0.4197, 0.6167, 0.4496, 0.6582, 0.4717, 0.7032, 0.4854])
_uv.active_render = True
_uv = me_cylinder_003.uv_layers.new(name='UVMap.001')
_uv.uv.foreach_set('vector', [1.0, 0.5, 1.0, 1.0, 0.9688, 1.0, 0.9688, 0.5, 0.9688, 0.5, 0.9688, 1.0, 0.9375, 1.0, 0.9375, 0.5, 0.9375, 0.5, 0.9375, 1.0, 0.9062, 1.0, 0.9062, 0.5, 0.9062, 0.5, 0.9062, 1.0, 0.875, 1.0, 0.875, 0.5, 0.875, 0.5, 0.875, 1.0, 0.8438, 1.0, 0.8438, 0.5, 0.8438, 0.5, 0.8438, 1.0, 0.8125, 1.0, 0.8125, 0.5, 0.8125, 0.5, 0.8125, 1.0, 0.7812, 1.0, 0.7812, 0.5, 0.7812, 0.5, 0.7812, 1.0, 0.75, 1.0, 0.75, 0.5, 0.75, 0.5, 0.75, 1.0, 0.7188, 1.0, 0.7188, 0.5, 0.7188, 0.5, 0.7188, 1.0, 0.6875, 1.0, 0.6875, 0.5, 0.6875, 0.5, 0.6875, 1.0, 0.6562, 1.0, 0.6562, 0.5, 0.6562, 0.5, 0.6562, 1.0, 0.625, 1.0, 0.625, 0.5, 0.625, 0.5, 0.625, 1.0, 0.5938, 1.0, 0.5938, 0.5, 0.5938, 0.5, 0.5938, 1.0, 0.5625, 1.0, 0.5625, 0.5, 0.5625, 0.5, 0.5625, 1.0, 0.5312, 1.0, 0.5312, 0.5, 0.5312, 0.5, 0.5312, 1.0, 0.5, 1.0, 0.5, 0.5, 0.5, 0.5, 0.5, 1.0, 0.4688, 1.0, 0.4688, 0.5, 0.4688, 0.5, 0.4688, 1.0, 0.4375, 1.0, 0.4375, 0.5, 0.4375, 0.5, 0.4375, 1.0, 0.4062, 1.0, 0.4062, 0.5, 0.4062, 0.5, 0.4062, 1.0, 0.375, 1.0, 0.375, 0.5, 0.375, 0.5, 0.375, 1.0, 0.3438, 1.0, 0.3438, 0.5, 0.3438, 0.5, 0.3438, 1.0, 0.3125, 1.0, 0.3125, 0.5, 0.3125, 0.5, 0.3125, 1.0, 0.2812, 1.0, 0.2812, 0.5, 0.2812, 0.5, 0.2812, 1.0, 0.25, 1.0, 0.25, 0.5, 0.25, 0.5, 0.25, 1.0, 0.2188, 1.0, 0.2188, 0.5, 0.2188, 0.5, 0.2188, 1.0, 0.1875, 1.0, 0.1875, 0.5, 0.1875, 0.5, 0.1875, 1.0, 0.1562, 1.0, 0.1562, 0.5, 0.1562, 0.5, 0.1562, 1.0, 0.125, 1.0, 0.125, 0.5, 0.125, 0.5, 0.125, 1.0, 0.09375, 1.0, 0.09375, 0.5, 0.09375, 0.5, 0.09375, 1.0, 0.0625, 1.0, 0.0625, 0.5, 0.2968, 0.4854, 0.25, 0.49, 0.2032, 0.4854, 0.1582, 0.4717, 0.1167, 0.4496, 0.08029, 0.4197, 0.05045, 0.3833, 0.02827, 0.3418, 0.01461, 0.2968, 0.01, 0.25, 0.01461, 0.2032, 0.02827, 0.1582, 0.05045, 0.1167, 0.08029, 0.08029, 0.1167, 0.05045, 0.1582, 0.02827, 0.2032, 0.01461, 0.25, 0.01, 0.2968, 0.01461, 0.3418, 0.02827, 0.3833, 0.05045, 0.4197, 0.08029, 0.4496, 0.1167, 0.4717, 0.1582, 0.4854, 0.2032, 0.49, 0.25, 0.4854, 0.2968, 0.4717, 0.3418, 0.4496, 0.3833, 0.4197, 0.4197, 0.3833, 0.4496, 0.3418, 0.4717, 0.0625, 0.5, 0.0625, 1.0, 0.03125, 1.0, 0.03125, 0.5, 0.03125, 0.5, 0.03125, 1.0, 0.0, 1.0, 0.0, 0.5, 0.75, 0.49, 0.7968, 0.4854, 0.8418, 0.4717, 0.8833, 0.4496, 0.9197, 0.4197, 0.9496, 0.3833, 0.9717, 0.3418, 0.9854, 0.2968, 0.99, 0.25, 0.9854, 0.2032, 0.9717, 0.1582, 0.9496, 0.1167, 0.9197, 0.08029, 0.8833, 0.05045, 0.8418, 0.02827, 0.7968, 0.01461, 0.75, 0.01, 0.7032, 0.01461, 0.6582, 0.02827, 0.6167, 0.05045, 0.5803, 0.08029, 0.5504, 0.1167, 0.5283, 0.1582, 0.5146, 0.2032, 0.51, 0.25, 0.5146, 0.2968, 0.5283, 0.3418, 0.5504, 0.3833, 0.5803, 0.4197, 0.6167, 0.4496, 0.6582, 0.4717, 0.7032, 0.4854])
me_cylinder_003.use_remesh_preserve_volume = False
me_cylinder_003.use_remesh_preserve_attributes = False
me_cylinder_003.use_mirror_vertex_groups = False
me_cylinder_003.update()
me_cylinder_004 = bpy.data.meshes.new('Cylinder.004')
me_cylinder_004.from_pydata([(0.0, 1.0, -1.0), (0.0, 1.0, 1.0), (0.1951, 0.9808, -1.0), (0.1951, 0.9808, 1.0), (0.3827, 0.9239, -1.0), (0.3827, 0.9239, 1.0), (0.5556, 0.8315, -1.0), (0.5556, 0.8315, 1.0), (0.7071, 0.7071, -1.0), (0.7071, 0.7071, 1.0), (0.8315, 0.5556, -1.0), (0.8315, 0.5556, 1.0), (0.9239, 0.3827, -1.0), (0.9239, 0.3827, 1.0), (0.9808, 0.1951, -1.0), (0.9808, 0.1951, 1.0), (1.0, 7.55e-08, -1.0), (1.0, 7.55e-08, 1.0), (0.9808, -0.1951, -1.0), (0.9808, -0.1951, 1.0), (0.9239, -0.3827, -1.0), (0.9239, -0.3827, 1.0), (0.8315, -0.5556, -1.0), (0.8315, -0.5556, 1.0), (0.7071, -0.7071, -1.0), (0.7071, -0.7071, 1.0), (0.5556, -0.8315, -1.0), (0.5556, -0.8315, 1.0), (0.3827, -0.9239, -1.0), (0.3827, -0.9239, 1.0), (0.1951, -0.9808, -1.0), (0.1951, -0.9808, 1.0), (-3.258e-07, -1.0, -1.0), (-3.258e-07, -1.0, 1.0), (-0.1951, -0.9808, -1.0), (-0.1951, -0.9808, 1.0), (-0.3827, -0.9239, -1.0), (-0.3827, -0.9239, 1.0), (-0.5556, -0.8315, -1.0), (-0.5556, -0.8315, 1.0), (-0.7071, -0.7071, -1.0), (-0.7071, -0.7071, 1.0), (-0.8315, -0.5556, -1.0), (-0.8315, -0.5556, 1.0), (-0.9239, -0.3827, -1.0), (-0.9239, -0.3827, 1.0), (-0.9808, -0.1951, -1.0), (-0.9808, -0.1951, 1.0), (-1.0, 9.656e-07, -1.0), (-1.0, 9.656e-07, 1.0), (-0.9808, 0.1951, -1.0), (-0.9808, 0.1951, 1.0), (-0.9239, 0.3827, -1.0), (-0.9239, 0.3827, 1.0), (-0.8315, 0.5556, -1.0), (-0.8315, 0.5556, 1.0), (-0.7071, 0.7071, -1.0), (-0.7071, 0.7071, 1.0), (-0.5556, 0.8315, -1.0), (-0.5556, 0.8315, 1.0), (-0.3827, 0.9239, -1.0), (-0.3827, 0.9239, 1.0), (-0.1951, 0.9808, -1.0), (-0.1951, 0.9808, 1.0)], [], [(0, 1, 3, 2), (2, 3, 5, 4), (4, 5, 7, 6), (6, 7, 9, 8), (8, 9, 11, 10), (10, 11, 13, 12), (12, 13, 15, 14), (14, 15, 17, 16), (16, 17, 19, 18), (18, 19, 21, 20), (20, 21, 23, 22), (22, 23, 25, 24), (24, 25, 27, 26), (26, 27, 29, 28), (28, 29, 31, 30), (30, 31, 33, 32), (32, 33, 35, 34), (34, 35, 37, 36), (36, 37, 39, 38), (38, 39, 41, 40), (40, 41, 43, 42), (42, 43, 45, 44), (44, 45, 47, 46), (46, 47, 49, 48), (48, 49, 51, 50), (50, 51, 53, 52), (52, 53, 55, 54), (54, 55, 57, 56), (56, 57, 59, 58), (58, 59, 61, 60), (3, 1, 63, 61, 59, 57, 55, 53, 51, 49, 47, 45, 43, 41, 39, 37, 35, 33, 31, 29, 27, 25, 23, 21, 19, 17, 15, 13, 11, 9, 7, 5), (60, 61, 63, 62), (62, 63, 1, 0), (0, 2, 4, 6, 8, 10, 12, 14, 16, 18, 20, 22, 24, 26, 28, 30, 32, 34, 36, 38, 40, 42, 44, 46, 48, 50, 52, 54, 56, 58, 60, 62)])
_uv = me_cylinder_004.uv_layers.new(name='UVMap')
_uv.uv.foreach_set('vector', [1.0, 0.5, 1.0, 1.0, 0.9688, 1.0, 0.9688, 0.5, 0.9688, 0.5, 0.9688, 1.0, 0.9375, 1.0, 0.9375, 0.5, 0.9375, 0.5, 0.9375, 1.0, 0.9062, 1.0, 0.9062, 0.5, 0.9062, 0.5, 0.9062, 1.0, 0.875, 1.0, 0.875, 0.5, 0.875, 0.5, 0.875, 1.0, 0.8438, 1.0, 0.8438, 0.5, 0.8438, 0.5, 0.8438, 1.0, 0.8125, 1.0, 0.8125, 0.5, 0.8125, 0.5, 0.8125, 1.0, 0.7812, 1.0, 0.7812, 0.5, 0.7812, 0.5, 0.7812, 1.0, 0.75, 1.0, 0.75, 0.5, 0.75, 0.5, 0.75, 1.0, 0.7188, 1.0, 0.7188, 0.5, 0.7188, 0.5, 0.7188, 1.0, 0.6875, 1.0, 0.6875, 0.5, 0.6875, 0.5, 0.6875, 1.0, 0.6562, 1.0, 0.6562, 0.5, 0.6562, 0.5, 0.6562, 1.0, 0.625, 1.0, 0.625, 0.5, 0.625, 0.5, 0.625, 1.0, 0.5938, 1.0, 0.5938, 0.5, 0.5938, 0.5, 0.5938, 1.0, 0.5625, 1.0, 0.5625, 0.5, 0.5625, 0.5, 0.5625, 1.0, 0.5312, 1.0, 0.5312, 0.5, 0.5312, 0.5, 0.5312, 1.0, 0.5, 1.0, 0.5, 0.5, 0.5, 0.5, 0.5, 1.0, 0.4688, 1.0, 0.4688, 0.5, 0.4688, 0.5, 0.4688, 1.0, 0.4375, 1.0, 0.4375, 0.5, 0.4375, 0.5, 0.4375, 1.0, 0.4062, 1.0, 0.4062, 0.5, 0.4062, 0.5, 0.4062, 1.0, 0.375, 1.0, 0.375, 0.5, 0.375, 0.5, 0.375, 1.0, 0.3438, 1.0, 0.3438, 0.5, 0.3438, 0.5, 0.3438, 1.0, 0.3125, 1.0, 0.3125, 0.5, 0.3125, 0.5, 0.3125, 1.0, 0.2812, 1.0, 0.2812, 0.5, 0.2812, 0.5, 0.2812, 1.0, 0.25, 1.0, 0.25, 0.5, 0.25, 0.5, 0.25, 1.0, 0.2188, 1.0, 0.2188, 0.5, 0.2188, 0.5, 0.2188, 1.0, 0.1875, 1.0, 0.1875, 0.5, 0.1875, 0.5, 0.1875, 1.0, 0.1562, 1.0, 0.1562, 0.5, 0.1562, 0.5, 0.1562, 1.0, 0.125, 1.0, 0.125, 0.5, 0.125, 0.5, 0.125, 1.0, 0.09375, 1.0, 0.09375, 0.5, 0.09375, 0.5, 0.09375, 1.0, 0.0625, 1.0, 0.0625, 0.5, 0.2968, 0.4854, 0.25, 0.49, 0.2032, 0.4854, 0.1582, 0.4717, 0.1167, 0.4496, 0.08029, 0.4197, 0.05045, 0.3833, 0.02827, 0.3418, 0.01461, 0.2968, 0.01, 0.25, 0.01461, 0.2032, 0.02827, 0.1582, 0.05045, 0.1167, 0.08029, 0.08029, 0.1167, 0.05045, 0.1582, 0.02827, 0.2032, 0.01461, 0.25, 0.01, 0.2968, 0.01461, 0.3418, 0.02827, 0.3833, 0.05045, 0.4197, 0.08029, 0.4496, 0.1167, 0.4717, 0.1582, 0.4854, 0.2032, 0.49, 0.25, 0.4854, 0.2968, 0.4717, 0.3418, 0.4496, 0.3833, 0.4197, 0.4197, 0.3833, 0.4496, 0.3418, 0.4717, 0.0625, 0.5, 0.0625, 1.0, 0.03125, 1.0, 0.03125, 0.5, 0.03125, 0.5, 0.03125, 1.0, 0.0, 1.0, 0.0, 0.5, 0.75, 0.49, 0.7968, 0.4854, 0.8418, 0.4717, 0.8833, 0.4496, 0.9197, 0.4197, 0.9496, 0.3833, 0.9717, 0.3418, 0.9854, 0.2968, 0.99, 0.25, 0.9854, 0.2032, 0.9717, 0.1582, 0.9496, 0.1167, 0.9197, 0.08029, 0.8833, 0.05045, 0.8418, 0.02827, 0.7968, 0.01461, 0.75, 0.01, 0.7032, 0.01461, 0.6582, 0.02827, 0.6167, 0.05045, 0.5803, 0.08029, 0.5504, 0.1167, 0.5283, 0.1582, 0.5146, 0.2032, 0.51, 0.25, 0.5146, 0.2968, 0.5283, 0.3418, 0.5504, 0.3833, 0.5803, 0.4197, 0.6167, 0.4496, 0.6582, 0.4717, 0.7032, 0.4854])
_uv.active_render = True
_uv = me_cylinder_004.uv_layers.new(name='UVMap.001')
_uv.uv.foreach_set('vector', [1.0, 0.5, 1.0, 1.0, 0.9688, 1.0, 0.9688, 0.5, 0.9688, 0.5, 0.9688, 1.0, 0.9375, 1.0, 0.9375, 0.5, 0.9375, 0.5, 0.9375, 1.0, 0.9062, 1.0, 0.9062, 0.5, 0.9062, 0.5, 0.9062, 1.0, 0.875, 1.0, 0.875, 0.5, 0.875, 0.5, 0.875, 1.0, 0.8438, 1.0, 0.8438, 0.5, 0.8438, 0.5, 0.8438, 1.0, 0.8125, 1.0, 0.8125, 0.5, 0.8125, 0.5, 0.8125, 1.0, 0.7812, 1.0, 0.7812, 0.5, 0.7812, 0.5, 0.7812, 1.0, 0.75, 1.0, 0.75, 0.5, 0.75, 0.5, 0.75, 1.0, 0.7188, 1.0, 0.7188, 0.5, 0.7188, 0.5, 0.7188, 1.0, 0.6875, 1.0, 0.6875, 0.5, 0.6875, 0.5, 0.6875, 1.0, 0.6562, 1.0, 0.6562, 0.5, 0.6562, 0.5, 0.6562, 1.0, 0.625, 1.0, 0.625, 0.5, 0.625, 0.5, 0.625, 1.0, 0.5938, 1.0, 0.5938, 0.5, 0.5938, 0.5, 0.5938, 1.0, 0.5625, 1.0, 0.5625, 0.5, 0.5625, 0.5, 0.5625, 1.0, 0.5312, 1.0, 0.5312, 0.5, 0.5312, 0.5, 0.5312, 1.0, 0.5, 1.0, 0.5, 0.5, 0.5, 0.5, 0.5, 1.0, 0.4688, 1.0, 0.4688, 0.5, 0.4688, 0.5, 0.4688, 1.0, 0.4375, 1.0, 0.4375, 0.5, 0.4375, 0.5, 0.4375, 1.0, 0.4062, 1.0, 0.4062, 0.5, 0.4062, 0.5, 0.4062, 1.0, 0.375, 1.0, 0.375, 0.5, 0.375, 0.5, 0.375, 1.0, 0.3438, 1.0, 0.3438, 0.5, 0.3438, 0.5, 0.3438, 1.0, 0.3125, 1.0, 0.3125, 0.5, 0.3125, 0.5, 0.3125, 1.0, 0.2812, 1.0, 0.2812, 0.5, 0.2812, 0.5, 0.2812, 1.0, 0.25, 1.0, 0.25, 0.5, 0.25, 0.5, 0.25, 1.0, 0.2188, 1.0, 0.2188, 0.5, 0.2188, 0.5, 0.2188, 1.0, 0.1875, 1.0, 0.1875, 0.5, 0.1875, 0.5, 0.1875, 1.0, 0.1562, 1.0, 0.1562, 0.5, 0.1562, 0.5, 0.1562, 1.0, 0.125, 1.0, 0.125, 0.5, 0.125, 0.5, 0.125, 1.0, 0.09375, 1.0, 0.09375, 0.5, 0.09375, 0.5, 0.09375, 1.0, 0.0625, 1.0, 0.0625, 0.5, 0.2968, 0.4854, 0.25, 0.49, 0.2032, 0.4854, 0.1582, 0.4717, 0.1167, 0.4496, 0.08029, 0.4197, 0.05045, 0.3833, 0.02827, 0.3418, 0.01461, 0.2968, 0.01, 0.25, 0.01461, 0.2032, 0.02827, 0.1582, 0.05045, 0.1167, 0.08029, 0.08029, 0.1167, 0.05045, 0.1582, 0.02827, 0.2032, 0.01461, 0.25, 0.01, 0.2968, 0.01461, 0.3418, 0.02827, 0.3833, 0.05045, 0.4197, 0.08029, 0.4496, 0.1167, 0.4717, 0.1582, 0.4854, 0.2032, 0.49, 0.25, 0.4854, 0.2968, 0.4717, 0.3418, 0.4496, 0.3833, 0.4197, 0.4197, 0.3833, 0.4496, 0.3418, 0.4717, 0.0625, 0.5, 0.0625, 1.0, 0.03125, 1.0, 0.03125, 0.5, 0.03125, 0.5, 0.03125, 1.0, 0.0, 1.0, 0.0, 0.5, 0.75, 0.49, 0.7968, 0.4854, 0.8418, 0.4717, 0.8833, 0.4496, 0.9197, 0.4197, 0.9496, 0.3833, 0.9717, 0.3418, 0.9854, 0.2968, 0.99, 0.25, 0.9854, 0.2032, 0.9717, 0.1582, 0.9496, 0.1167, 0.9197, 0.08029, 0.8833, 0.05045, 0.8418, 0.02827, 0.7968, 0.01461, 0.75, 0.01, 0.7032, 0.01461, 0.6582, 0.02827, 0.6167, 0.05045, 0.5803, 0.08029, 0.5504, 0.1167, 0.5283, 0.1582, 0.5146, 0.2032, 0.51, 0.25, 0.5146, 0.2968, 0.5283, 0.3418, 0.5504, 0.3833, 0.5803, 0.4197, 0.6167, 0.4496, 0.6582, 0.4717, 0.7032, 0.4854])
me_cylinder_004.use_remesh_preserve_volume = False
me_cylinder_004.use_remesh_preserve_attributes = False
me_cylinder_004.use_mirror_vertex_groups = False
me_cylinder_004.update()

# ---- objects
ob_cube = bpy.data.objects.new('Cube', me_cube)
ob_cube_001 = bpy.data.objects.new('Cube.001', me_cube_001)
ob_cylinder = bpy.data.objects.new('Cylinder', me_cylinder_001)
ob_cylinder_001 = bpy.data.objects.new('Cylinder.001', me_cylinder_002)
ob_cylinder_002 = bpy.data.objects.new('Cylinder.002', me_cylinder_003)
ob_cylinder_003 = bpy.data.objects.new('Cylinder.003', me_cylinder_004)

# ---- transforms, parenting, visibility, modifiers, constraints
ob_cube.location = (0.0, 0.0, 2.443)
ob_cube.scale = (1.0, 1.0, 0.19)
ob_cube.lock_rotations_4d = False
ob_cube.empty_display_type = 'ARROWS'
ob_cube.lineart.crease_threshold = 0.0
ob_cube_001.location = (0.0, 0.0, 1.25)
ob_cube_001.scale = (0.9, 0.9, 1.0)
ob_cube_001.lineart.crease_threshold = 0.0
ob_cylinder.location = (-0.7694, -0.7698, 0.2089)
ob_cylinder.scale = (0.1, 0.1, 0.05)
ob_cylinder.lineart.crease_threshold = 0.0
ob_cylinder_001.location = (0.7694, -0.7797, 0.2089)
ob_cylinder_001.scale = (0.1, 0.1, 0.05)
ob_cylinder_001.lineart.crease_threshold = 0.0
ob_cylinder_002.location = (-0.799, 0.7788, 0.2089)
ob_cylinder_002.scale = (0.1, 0.1, 0.05)
ob_cylinder_002.lineart.crease_threshold = 0.0
ob_cylinder_003.location = (0.7694, 0.7788, 0.2089)
ob_cylinder_003.scale = (0.1, 0.1, 0.05)
ob_cylinder_003.lineart.crease_threshold = 0.0

# ---- collection membership
col_collection.objects.link(ob_cube)
col_collection.objects.link(ob_cube_001)
col_collection.objects.link(ob_cylinder)
col_collection.objects.link(ob_cylinder_001)
col_collection.objects.link(ob_cylinder_002)
col_collection.objects.link(ob_cylinder_003)

# ---- scene / render settings (as saved in the file)
scene.frame_start = 1; scene.frame_end = 250; scene.frame_set(1)
scene.render.engine = 'BLENDER_EEVEE_NEXT'
scene.cycles.use_denoising = False
scene.cycles.samples = 128
scene.cycles.sampling_pattern = 'TABULATED_SOBOL'
scene.cycles.use_adaptive_sampling = False
scene.cycles.use_light_tree = False
scene.view_settings.view_transform = 'Filmic'
bpy.context.view_layer.update()

# ---- added for rendering (the .blend has no active camera and no usable light): camera, sun
cam_auto = bpy.data.cameras.new('AutoCamera')
cam_auto.lens = 50.0
cam_auto.sensor_width = 36.0
cam_auto.clip_end = 1000.0
ob_auto_camera = bpy.data.objects.new('AutoCamera', cam_auto)
scene.collection.objects.link(ob_auto_camera)
ob_auto_camera.location = (3.71363, -4.45636, 4.37247)
ob_auto_camera.rotation_euler = (1.09748, -7.21219e-08, 0.694738)
scene.camera = ob_auto_camera
light_auto_sun = bpy.data.lights.new('AutoSun', 'SUN')
light_auto_sun.energy = 3.0
light_auto_sun.angle = 0.0523599
ob_auto_sun = bpy.data.objects.new('AutoSun', light_auto_sun)
scene.collection.objects.link(ob_auto_sun)
ob_auto_sun.rotation_euler = (0.872665, 0.174533, 0.523599)
bpy.context.view_layer.update()
